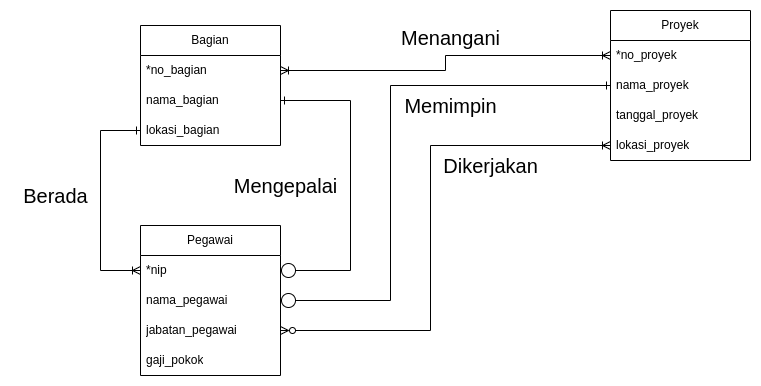

The diagram above was exported from draw.io. Its source (the exported page's mxGraphModel, read from the mxfile embedded in the PNG):
<mxGraphModel dx="1752" dy="535" grid="1" gridSize="10" guides="1" tooltips="1" connect="1" arrows="1" fold="1" page="1" pageScale="1" pageWidth="850" pageHeight="1100" math="0" shadow="0">
  <root>
    <mxCell id="0" />
    <mxCell id="1" parent="0" />
    <mxCell id="xBo47r-oXRucLtAjuDVi-22" value="Bagian" style="swimlane;fontStyle=0;childLayout=stackLayout;horizontal=1;startSize=30;horizontalStack=0;resizeParent=1;resizeParentMax=0;resizeLast=0;collapsible=1;marginBottom=0;whiteSpace=wrap;html=1;" vertex="1" parent="1">
      <mxGeometry x="110" y="110" width="140" height="120" as="geometry" />
    </mxCell>
    <mxCell id="xBo47r-oXRucLtAjuDVi-23" value="*no_bagian" style="text;strokeColor=none;fillColor=none;align=left;verticalAlign=middle;spacingLeft=4;spacingRight=4;overflow=hidden;points=[[0,0.5],[1,0.5]];portConstraint=eastwest;rotatable=0;whiteSpace=wrap;html=1;" vertex="1" parent="xBo47r-oXRucLtAjuDVi-22">
      <mxGeometry y="30" width="140" height="30" as="geometry" />
    </mxCell>
    <mxCell id="xBo47r-oXRucLtAjuDVi-24" value="nama_bagian" style="text;strokeColor=none;fillColor=none;align=left;verticalAlign=middle;spacingLeft=4;spacingRight=4;overflow=hidden;points=[[0,0.5],[1,0.5]];portConstraint=eastwest;rotatable=0;whiteSpace=wrap;html=1;" vertex="1" parent="xBo47r-oXRucLtAjuDVi-22">
      <mxGeometry y="60" width="140" height="30" as="geometry" />
    </mxCell>
    <mxCell id="xBo47r-oXRucLtAjuDVi-25" value="lokasi_bagian" style="text;strokeColor=none;fillColor=none;align=left;verticalAlign=middle;spacingLeft=4;spacingRight=4;overflow=hidden;points=[[0,0.5],[1,0.5]];portConstraint=eastwest;rotatable=0;whiteSpace=wrap;html=1;" vertex="1" parent="xBo47r-oXRucLtAjuDVi-22">
      <mxGeometry y="90" width="140" height="30" as="geometry" />
    </mxCell>
    <mxCell id="xBo47r-oXRucLtAjuDVi-26" value="Proyek" style="swimlane;fontStyle=0;childLayout=stackLayout;horizontal=1;startSize=30;horizontalStack=0;resizeParent=1;resizeParentMax=0;resizeLast=0;collapsible=1;marginBottom=0;whiteSpace=wrap;html=1;" vertex="1" parent="1">
      <mxGeometry x="580" y="95" width="140" height="150" as="geometry" />
    </mxCell>
    <mxCell id="xBo47r-oXRucLtAjuDVi-27" value="*no_proyek" style="text;strokeColor=none;fillColor=none;align=left;verticalAlign=middle;spacingLeft=4;spacingRight=4;overflow=hidden;points=[[0,0.5],[1,0.5]];portConstraint=eastwest;rotatable=0;whiteSpace=wrap;html=1;" vertex="1" parent="xBo47r-oXRucLtAjuDVi-26">
      <mxGeometry y="30" width="140" height="30" as="geometry" />
    </mxCell>
    <mxCell id="xBo47r-oXRucLtAjuDVi-28" value="nama_proyek" style="text;strokeColor=none;fillColor=none;align=left;verticalAlign=middle;spacingLeft=4;spacingRight=4;overflow=hidden;points=[[0,0.5],[1,0.5]];portConstraint=eastwest;rotatable=0;whiteSpace=wrap;html=1;" vertex="1" parent="xBo47r-oXRucLtAjuDVi-26">
      <mxGeometry y="60" width="140" height="30" as="geometry" />
    </mxCell>
    <mxCell id="xBo47r-oXRucLtAjuDVi-29" value="tanggal_proyek" style="text;strokeColor=none;fillColor=none;align=left;verticalAlign=middle;spacingLeft=4;spacingRight=4;overflow=hidden;points=[[0,0.5],[1,0.5]];portConstraint=eastwest;rotatable=0;whiteSpace=wrap;html=1;" vertex="1" parent="xBo47r-oXRucLtAjuDVi-26">
      <mxGeometry y="90" width="140" height="30" as="geometry" />
    </mxCell>
    <mxCell id="xBo47r-oXRucLtAjuDVi-34" value="lokasi_proyek" style="text;strokeColor=none;fillColor=none;align=left;verticalAlign=middle;spacingLeft=4;spacingRight=4;overflow=hidden;points=[[0,0.5],[1,0.5]];portConstraint=eastwest;rotatable=0;whiteSpace=wrap;html=1;" vertex="1" parent="xBo47r-oXRucLtAjuDVi-26">
      <mxGeometry y="120" width="140" height="30" as="geometry" />
    </mxCell>
    <mxCell id="xBo47r-oXRucLtAjuDVi-30" value="Pegawai" style="swimlane;fontStyle=0;childLayout=stackLayout;horizontal=1;startSize=30;horizontalStack=0;resizeParent=1;resizeParentMax=0;resizeLast=0;collapsible=1;marginBottom=0;whiteSpace=wrap;html=1;" vertex="1" parent="1">
      <mxGeometry x="110" y="310" width="140" height="150" as="geometry" />
    </mxCell>
    <mxCell id="xBo47r-oXRucLtAjuDVi-31" value="*nip" style="text;strokeColor=none;fillColor=none;align=left;verticalAlign=middle;spacingLeft=4;spacingRight=4;overflow=hidden;points=[[0,0.5],[1,0.5]];portConstraint=eastwest;rotatable=0;whiteSpace=wrap;html=1;" vertex="1" parent="xBo47r-oXRucLtAjuDVi-30">
      <mxGeometry y="30" width="140" height="30" as="geometry" />
    </mxCell>
    <mxCell id="xBo47r-oXRucLtAjuDVi-32" value="nama_pegawai" style="text;strokeColor=none;fillColor=none;align=left;verticalAlign=middle;spacingLeft=4;spacingRight=4;overflow=hidden;points=[[0,0.5],[1,0.5]];portConstraint=eastwest;rotatable=0;whiteSpace=wrap;html=1;" vertex="1" parent="xBo47r-oXRucLtAjuDVi-30">
      <mxGeometry y="60" width="140" height="30" as="geometry" />
    </mxCell>
    <mxCell id="xBo47r-oXRucLtAjuDVi-33" value="jabatan_pegawai" style="text;strokeColor=none;fillColor=none;align=left;verticalAlign=middle;spacingLeft=4;spacingRight=4;overflow=hidden;points=[[0,0.5],[1,0.5]];portConstraint=eastwest;rotatable=0;whiteSpace=wrap;html=1;" vertex="1" parent="xBo47r-oXRucLtAjuDVi-30">
      <mxGeometry y="90" width="140" height="30" as="geometry" />
    </mxCell>
    <mxCell id="xBo47r-oXRucLtAjuDVi-35" value="gaji_pokok" style="text;strokeColor=none;fillColor=none;align=left;verticalAlign=middle;spacingLeft=4;spacingRight=4;overflow=hidden;points=[[0,0.5],[1,0.5]];portConstraint=eastwest;rotatable=0;whiteSpace=wrap;html=1;" vertex="1" parent="xBo47r-oXRucLtAjuDVi-30">
      <mxGeometry y="120" width="140" height="30" as="geometry" />
    </mxCell>
    <mxCell id="xBo47r-oXRucLtAjuDVi-36" style="edgeStyle=orthogonalEdgeStyle;rounded=0;orthogonalLoop=1;jettySize=auto;html=1;endArrow=ERoneToMany;endFill=0;strokeWidth=1;startArrow=ERoneToMany;startFill=0;" edge="1" parent="1" source="xBo47r-oXRucLtAjuDVi-23" target="xBo47r-oXRucLtAjuDVi-27">
      <mxGeometry relative="1" as="geometry" />
    </mxCell>
    <mxCell id="xBo47r-oXRucLtAjuDVi-37" value="&lt;font style=&quot;font-size: 20px;&quot;&gt;Menangani&lt;/font&gt;" style="text;html=1;align=center;verticalAlign=middle;resizable=0;points=[];autosize=1;strokeColor=none;fillColor=none;" vertex="1" parent="1">
      <mxGeometry x="360" y="102" width="120" height="40" as="geometry" />
    </mxCell>
    <mxCell id="xBo47r-oXRucLtAjuDVi-38" style="edgeStyle=orthogonalEdgeStyle;rounded=0;orthogonalLoop=1;jettySize=auto;html=1;startArrow=ERone;startFill=0;endArrow=ERoneToMany;endFill=0;" edge="1" parent="1" source="xBo47r-oXRucLtAjuDVi-25" target="xBo47r-oXRucLtAjuDVi-31">
      <mxGeometry relative="1" as="geometry">
        <Array as="points">
          <mxPoint x="70" y="215" />
          <mxPoint x="70" y="355" />
        </Array>
      </mxGeometry>
    </mxCell>
    <mxCell id="xBo47r-oXRucLtAjuDVi-39" value="&lt;font style=&quot;font-size: 20px;&quot;&gt;Berada&lt;/font&gt;" style="text;html=1;align=center;verticalAlign=middle;resizable=0;points=[];autosize=1;strokeColor=none;fillColor=none;rotation=0;" vertex="1" parent="1">
      <mxGeometry x="-20" y="260" width="90" height="40" as="geometry" />
    </mxCell>
    <mxCell id="xBo47r-oXRucLtAjuDVi-40" style="edgeStyle=orthogonalEdgeStyle;rounded=0;orthogonalLoop=1;jettySize=auto;html=1;startArrow=ERone;startFill=0;endArrow=circle;endFill=0;sourcePerimeterSpacing=0;" edge="1" parent="1" source="xBo47r-oXRucLtAjuDVi-24" target="xBo47r-oXRucLtAjuDVi-31">
      <mxGeometry relative="1" as="geometry">
        <Array as="points">
          <mxPoint x="320" y="185" />
          <mxPoint x="320" y="355" />
        </Array>
      </mxGeometry>
    </mxCell>
    <mxCell id="xBo47r-oXRucLtAjuDVi-41" value="&lt;font style=&quot;font-size: 20px;&quot;&gt;Mengepalai&lt;/font&gt;" style="text;html=1;align=center;verticalAlign=middle;resizable=0;points=[];autosize=1;strokeColor=none;fillColor=none;rotation=0;" vertex="1" parent="1">
      <mxGeometry x="190" y="250" width="130" height="40" as="geometry" />
    </mxCell>
    <mxCell id="xBo47r-oXRucLtAjuDVi-43" style="edgeStyle=orthogonalEdgeStyle;rounded=0;orthogonalLoop=1;jettySize=auto;html=1;endArrow=circle;endFill=0;startArrow=ERone;startFill=0;" edge="1" parent="1" source="xBo47r-oXRucLtAjuDVi-28" target="xBo47r-oXRucLtAjuDVi-32">
      <mxGeometry relative="1" as="geometry">
        <Array as="points">
          <mxPoint x="360" y="170" />
          <mxPoint x="360" y="385" />
        </Array>
      </mxGeometry>
    </mxCell>
    <mxCell id="xBo47r-oXRucLtAjuDVi-44" value="&lt;font style=&quot;font-size: 20px;&quot;&gt;Memimpin&lt;/font&gt;" style="text;html=1;align=center;verticalAlign=middle;resizable=0;points=[];autosize=1;strokeColor=none;fillColor=none;" vertex="1" parent="1">
      <mxGeometry x="360" y="170" width="120" height="40" as="geometry" />
    </mxCell>
    <mxCell id="xBo47r-oXRucLtAjuDVi-45" style="edgeStyle=orthogonalEdgeStyle;rounded=0;orthogonalLoop=1;jettySize=auto;html=1;endArrow=ERzeroToMany;endFill=0;startArrow=ERoneToMany;startFill=0;" edge="1" parent="1" source="xBo47r-oXRucLtAjuDVi-34" target="xBo47r-oXRucLtAjuDVi-33">
      <mxGeometry relative="1" as="geometry">
        <Array as="points">
          <mxPoint x="400" y="230" />
          <mxPoint x="400" y="415" />
        </Array>
      </mxGeometry>
    </mxCell>
    <mxCell id="xBo47r-oXRucLtAjuDVi-46" value="&lt;font style=&quot;font-size: 20px;&quot;&gt;Dikerjakan&lt;/font&gt;" style="text;html=1;align=center;verticalAlign=middle;resizable=0;points=[];autosize=1;strokeColor=none;fillColor=none;" vertex="1" parent="1">
      <mxGeometry x="400" y="230" width="120" height="40" as="geometry" />
    </mxCell>
  </root>
</mxGraphModel>